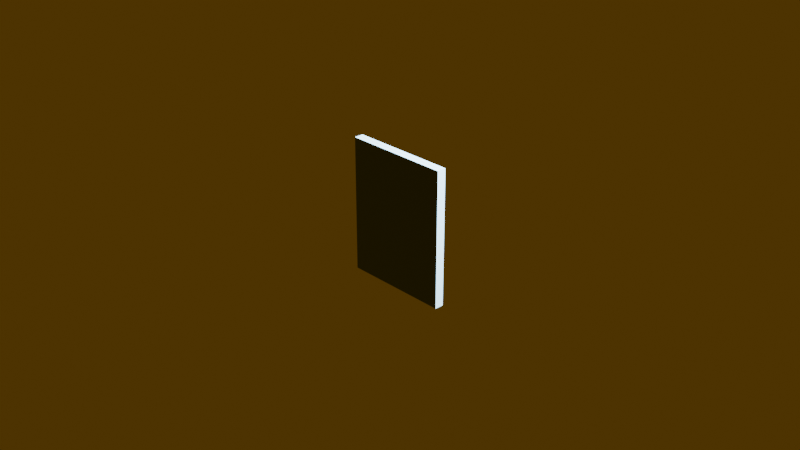 # Source: magisch.blend  (saved by Blender 5.2.44; exported with 4.5.12 LTS)
import bpy
from mathutils import Matrix  # noqa: F401  (used for matrix-valued properties, if any)

bpy.ops.wm.read_factory_settings(use_empty=True)
scene = bpy.context.scene
scene.name = 'Scene'

# ---- collections
col_collection = bpy.data.collections.new('Collection'); scene.collection.children.link(col_collection)

# ---- images (referenced by path relative to the original .blend; pixels are not part of the script)
import os
ASSET_DIR = os.environ.get("B2B_ASSET_DIR", "")  # directory of the original .blend (textures are referenced by path, not embedded)
HERE = os.path.dirname(os.path.abspath(__file__))  # packed textures are extracted next to this script under _unpacked/

def load_image(name, relpath, width, height, colorspace="sRGB"):
    """Load a texture the original file referenced (path relative to the .blend, or extracted next to this script)."""
    p = next((c for c in (os.path.join(HERE, relpath), os.path.join(ASSET_DIR, relpath)) if relpath and os.path.exists(c)), "")
    if p:
        img = bpy.data.images.load(p, check_existing=True)
        img.name = name
    else:  # same state as the original file: an image datablock whose file is absent (Cycles renders it pink)
        img = bpy.data.images.new(name, width, height)
        img.source = "FILE"
        img.filepath = "//" + (relpath or name)
    img.colorspace_settings.name = colorspace
    return img
img_magische1_png = load_image('Magische1.png', 'Bilder/Magische1.png', 1024, 1024, 'sRGB')

# ---- materials (node trees are filled in below, after node groups)
mat_material_001 = bpy.data.materials.new('Material.001')
mat_magische1 = bpy.data.materials.new('Magische1')

# ---- material node trees
mat_material_001.use_nodes = True; mat_material_001.node_tree.nodes.clear()
_N = mat_material_001.node_tree.nodes; _L = mat_material_001.node_tree.links
n0 = _N.new('ShaderNodeBsdfPrincipled'); n0.name = 'Principled BSDF'; n0.location = (-200, 100)
n0.inputs[10].default_value = 0.005
n1 = _N.new('ShaderNodeOutputMaterial'); n1.name = 'Material Output'; n1.location = (200, 100)
n2 = _N.new('ShaderNodeRGB'); n2.name = 'Color'; n2.location = (-390, 71)
n2.outputs[0].default_value = (0.1205, 0.2126, 0.2724, 1.0)
_L.new(n0.outputs[0], n1.inputs[0])
_L.new(n2.outputs[0], n0.inputs[0])
n1.is_active_output = True
mat_magische1.use_nodes = True; mat_magische1.node_tree.nodes.clear()
_N = mat_magische1.node_tree.nodes; _L = mat_magische1.node_tree.links
n0 = _N.new('ShaderNodeOutputMaterial'); n0.name = 'Material Output'; n0.location = (0, 0)
n1 = _N.new('ShaderNodeTexImage'); n1.name = 'Image Texture'; n1.location = (-400, 0)
n1.image = img_magische1_png
n1.extension = 'CLIP'
n2 = _N.new('ShaderNodeBsdfPrincipled'); n2.name = 'Principled BSDF'; n2.location = (-200, 0)
n2.inputs[10].default_value = 0.005
_L.new(n1.outputs[0], n2.inputs[0])
_L.new(n1.outputs[1], n2.inputs[4])
_L.new(n2.outputs[0], n0.inputs[0])
n0.is_active_output = True

# ---- world
world_world = bpy.data.worlds.new('World'); scene.world = world_world
world_world.use_nodes = True; world_world.node_tree.nodes.clear()
_N = world_world.node_tree.nodes; _L = world_world.node_tree.links
n0 = _N.new('ShaderNodeOutputWorld'); n0.name = 'World Output'; n0.location = (200, 100)
n1 = _N.new('ShaderNodeBackground'); n1.name = 'Background'; n1.location = (-200, 100)
n2 = _N.new('ShaderNodeRGB'); n2.name = 'Color'; n2.location = (-390, 71)
n2.outputs[0].default_value = (0.08576, 0.04215, 0.003458, 1.0)
_L.new(n1.outputs[0], n0.inputs[0])
_L.new(n2.outputs[0], n1.inputs[0])
n0.is_active_output = True
world_world.color = (0.05088, 0.05088, 0.05088)
world_world.sun_shadow_jitter_overblur = 0.0

# ---- cameras
cam_camera = bpy.data.cameras.new('Camera')
cam_camera.clip_end = 100.0
cam_camera.ortho_scale = 7.314

# ---- lights
light_light = bpy.data.lights.new('Light', 'POINT')
light_light.energy = 1000.0
light_light.shadow_soft_size = 0.1

# ---- meshes
me_plane = bpy.data.meshes.new('Plane')
me_plane.from_pydata([(-0.6697, -0.8754, -1.552e-08), (0.8192, -0.8754, 4.254e-09), (-0.6697, 0.8754, -1.552e-08), (0.8192, 0.8754, 4.254e-09), (-0.6697, 0.8754, -0.05279), (-0.6697, -0.8754, -0.05279), (0.8192, -0.8754, -0.05279), (0.8192, 0.8754, -0.05279)], [], [(0, 2, 3, 1), (5, 6, 7, 4), (2, 0, 5, 4), (3, 2, 4, 7), (0, 1, 6, 5), (1, 3, 7, 6)])
_uv = me_plane.uv_layers.new(name='UVMap')
_uv.uv.foreach_set('vector', [0.0, 0.0, 0.0, 1.0, 1.0, 1.0, 1.0, 0.0, 0.0, 0.0, 1.0, 0.0, 1.0, 1.0, 0.0, 1.0, 0.0, 1.0, 0.0, 0.0, 0.0, 0.0, 0.0, 1.0, 1.0, 1.0, 0.0, 1.0, 0.0, 1.0, 1.0, 1.0, 0.0, 0.0, 1.0, 0.0, 1.0, 0.0, 0.0, 0.0, 1.0, 0.0, 1.0, 1.0, 1.0, 1.0, 1.0, 0.0])
me_plane.materials.append(mat_material_001)
me_plane.update()
me_plane_002 = bpy.data.meshes.new('Plane.002')
me_plane_002.from_pydata([(-0.4259, -0.6193, -0.004718), (0.5754, -0.6193, -0.004718), (-0.4259, 0.6193, -0.004718), (0.5754, 0.6193, -0.004718), (-0.6697, 0.8754, -0.05279), (-0.6697, -0.8754, -0.05279), (0.8192, -0.8754, -0.05279), (0.8192, 0.8754, -0.05279), (-0.6697, 0.8754, -1.552e-08), (-0.6697, -0.8754, -1.552e-08), (0.8192, -0.8754, 4.254e-09), (0.8192, 0.8754, 4.254e-09), (-0.3933, 0.5819, -0.08707), (-0.3933, -0.5819, -0.08707), (0.5428, -0.5819, -0.08707), (0.5428, 0.5819, -0.08707)], [], [(3, 1, 14, 15), (5, 6, 7, 4), (8, 9, 5, 4), (11, 8, 4, 7), (9, 10, 6, 5), (10, 11, 7, 6), (2, 0, 9, 8), (0, 1, 10, 9), (1, 3, 11, 10), (3, 2, 8, 11), (13, 12, 15, 14), (0, 2, 12, 13), (2, 3, 15, 12), (1, 0, 13, 14)])
_uv = me_plane_002.uv_layers.new(name='UVMap')
_uv.uv.foreach_set('vector', [0.8628, 0.8833, 0.8628, 0.1167, 0.8628, 0.1167, 0.8628, 0.8833, 0.0, 0.0, 1.0, 0.0, 1.0, 1.0, 0.0, 1.0, 0.0, 1.0, 0.0, 0.0, 0.0, 0.0, 0.0, 1.0, 1.0, 1.0, 0.0, 1.0, 0.0, 1.0, 1.0, 1.0, 0.0, 0.0, 1.0, 0.0, 1.0, 0.0, 0.0, 0.0, 1.0, 0.0, 1.0, 1.0, 1.0, 1.0, 1.0, 0.0, 0.1372, 0.8833, 0.1372, 0.1167, 0.0, 0.0, 0.0, 1.0, 0.1372, 0.1167, 0.8628, 0.1167, 1.0, 0.0, 0.0, 0.0, 0.8628, 0.1167, 0.8628, 0.8833, 1.0, 1.0, 1.0, 0.0, 0.8628, 0.8833, 0.1372, 0.8833, 0.0, 1.0, 1.0, 1.0, 0.1372, 0.1167, 0.1372, 0.8833, 0.8628, 0.8833, 0.8628, 0.1167, 0.1372, 0.1167, 0.1372, 0.8833, 0.1372, 0.8833, 0.1372, 0.1167, 0.1372, 0.8833, 0.8628, 0.8833, 0.8628, 0.8833, 0.1372, 0.8833, 0.8628, 0.1167, 0.1372, 0.1167, 0.1372, 0.1167, 0.8628, 0.1167])
me_plane_002.materials.append(mat_material_001)
me_plane_002.materials.append(mat_material_001)
me_plane_002.update()
me_magische1 = bpy.data.meshes.new('Magische1')
me_magische1.from_pydata([(-0.4167, -0.5, 0.0), (0.4167, -0.5, 0.0), (-0.4167, 0.5, 0.0), (0.4167, 0.5, 0.0)], [], [(0, 1, 3, 2)])
_uv = me_magische1.uv_layers.new(name='UVMap')
_uv.uv.foreach_set('vector', [0.0, 0.0, 1.0, 0.0, 1.0, 1.0, 0.0, 1.0])
me_magische1.materials.append(mat_magische1)
me_magische1.update()

# ---- objects
ob_light = bpy.data.objects.new('Light', light_light)
ob_camera = bpy.data.objects.new('Camera', cam_camera)
ob_plane = bpy.data.objects.new('Plane', me_plane)
ob_plane_001 = bpy.data.objects.new('Plane.001', me_plane_002)
ob_magische1 = bpy.data.objects.new('Magische1', me_magische1)

# ---- transforms, parenting, visibility, modifiers, constraints
ob_light.location = (2.513, -0.9005, 2.655)
ob_light.rotation_euler = (0.6503, 0.05522, 1.866)
ob_light.scale = (0.126, 0.126, 0.126)
ob_light.lock_rotations_4d = False
ob_light.empty_display_type = 'ARROWS'
ob_light.color = (0.0, 0.0, 0.0, 0.0)
ob_light.lineart.crease_threshold = 0.0
ob_camera.location = (2.926, -1.9, 2.536)
ob_camera.rotation_euler = (1.109, 0.0, 0.8149)
ob_camera.scale = (0.126, 0.126, 0.126)
ob_camera.lock_rotations_4d = False
ob_camera.empty_display_type = 'ARROWS'
ob_camera.color = (0.0, 0.0, 0.0, 0.0)
ob_camera.display_type = 'WIRE'
ob_camera.lineart.crease_threshold = 0.0
ob_plane.location = (1.999, -1.028, 1.918)
ob_plane.rotation_euler = (-1.571, 1.571, 0.0)
ob_plane.scale = (0.1277, 0.0855, 0.126)
ob_plane_001.location = (1.999, -1.022, 1.918)
ob_plane_001.rotation_euler = (-1.571, 1.571, 0.0)
ob_plane_001.scale = (0.1277, 0.0855, 0.126)
ob_magische1.location = (1.999, -1.025, 1.908)
ob_magische1.rotation_euler = (1.571, -0.0, 3.142)
ob_magische1.scale = (0.126, 0.126, 0.126)

# ---- collection membership
col_collection.objects.link(ob_light)
col_collection.objects.link(ob_camera)
col_collection.objects.link(ob_plane)
col_collection.objects.link(ob_plane_001)
col_collection.objects.link(ob_magische1)

# ---- scene / render settings (as saved in the file)
scene.camera = ob_camera
scene.frame_start = 1; scene.frame_end = 250; scene.frame_set(1)
scene.render.engine = 'BLENDER_EEVEE_NEXT'
scene.render.bake_bias = 0.0
scene.render.bake_samples = 0
scene.render.compositor_device = 'GPU'
scene.eevee.use_volume_custom_range = False
scene.eevee.fast_gi_thickness_near = 0.1
scene.eevee.fast_gi_thickness_far = 0.0
scene.eevee.ray_tracing_options.screen_trace_thickness = 0.1
bpy.context.view_layer.update()
